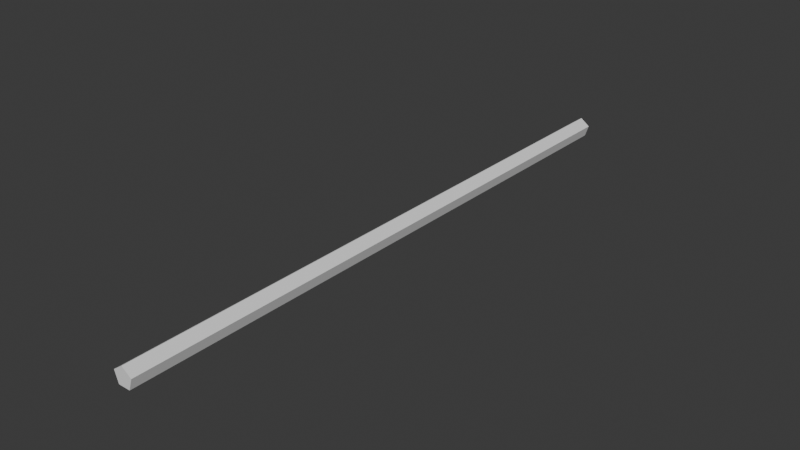 # Source: BLEND_Laser.blend  (saved by Blender 4.0.36; exported with 4.5.12 LTS)
import bpy
from mathutils import Matrix  # noqa: F401  (used for matrix-valued properties, if any)

bpy.ops.wm.read_factory_settings(use_empty=True)
scene = bpy.context.scene
scene.name = 'Scene'

# ---- collections
col_collection = bpy.data.collections.new('Collection'); scene.collection.children.link(col_collection)

# ---- world
world_world = bpy.data.worlds.new('World'); scene.world = world_world
world_world.use_nodes = True; world_world.node_tree.nodes.clear()
_N = world_world.node_tree.nodes; _L = world_world.node_tree.links
n0 = _N.new('ShaderNodeOutputWorld'); n0.name = 'World Output'; n0.location = (300, 300)
n1 = _N.new('ShaderNodeBackground'); n1.name = 'Background'; n1.location = (10, 300)
n1.inputs[0].default_value = (0.05088, 0.05088, 0.05088, 1.0)
_L.new(n1.outputs[0], n0.inputs[0])
n0.is_active_output = True
world_world.color = (0.05088, 0.05088, 0.05088)
world_world.use_sun_shadow = False
world_world.sun_shadow_jitter_overblur = 0.0

# ---- meshes
me_cylinder = bpy.data.meshes.new('Cylinder')
me_cylinder.from_pydata([(0.0, 3.0, 0.1), (0.0, -3.0, 0.1), (0.09511, 3.0, 0.0309), (0.09511, -3.0, 0.0309), (0.05878, 3.0, -0.0809), (0.05878, -3.0, -0.0809), (-0.05878, 3.0, -0.0809), (-0.05878, -3.0, -0.0809), (-0.09511, 3.0, 0.0309), (-0.09511, -3.0, 0.0309), (0.0, -3.0, -1.311e-07), (0.0, 3.0, 1.323e-07)], [], [(0, 1, 3, 2), (2, 3, 5, 4), (4, 5, 7, 6), (0, 2, 11), (6, 7, 9, 8), (8, 9, 1, 0), (3, 1, 10), (1, 9, 10), (9, 7, 10), (7, 5, 10), (5, 3, 10), (2, 4, 11), (4, 6, 11), (6, 8, 11), (8, 0, 11)])
_uv = me_cylinder.uv_layers.new(name='UVMap')
_uv.uv.foreach_set('vector', [0.0, 0.0, 1.0, 0.0, 1.0, 1.0, 0.0, 1.0, 0.0, 0.0, 1.0, 0.0, 1.0, 1.0, 0.0, 1.0, 0.0, 0.0, 1.0, 0.0, 1.0, 1.0, 0.0, 1.0, 0.0, 0.0, 1.0, 0.0, 1.0, 1.0, 0.0, 0.0, 1.0, 0.0, 1.0, 1.0, 0.0, 1.0, 0.0, 0.0, 1.0, 0.0, 1.0, 1.0, 0.0, 1.0, 0.0, 0.0, 1.0, 0.0, 1.0, 1.0, 0.0, 0.0, 1.0, 0.0, 1.0, 1.0, 0.0, 0.0, 1.0, 0.0, 1.0, 1.0, 0.0, 0.0, 1.0, 0.0, 1.0, 1.0, 0.0, 0.0, 1.0, 0.0, 1.0, 1.0, 0.0, 0.0, 1.0, 0.0, 1.0, 1.0, 0.0, 0.0, 1.0, 0.0, 1.0, 1.0, 0.0, 0.0, 1.0, 0.0, 1.0, 1.0, 0.0, 0.0, 1.0, 0.0, 1.0, 1.0])
me_cylinder.update()

# ---- objects
ob_cylinder = bpy.data.objects.new('Cylinder', me_cylinder)

# ---- transforms, parenting, visibility, modifiers, constraints
ob_cylinder.location = (0.0, 0.0, 0.0)

# ---- collection membership
col_collection.objects.link(ob_cylinder)

# ---- scene / render settings (as saved in the file)
scene.frame_start = 1; scene.frame_end = 250; scene.frame_set(1)
scene.render.engine = 'BLENDER_EEVEE_NEXT'
scene.cycles.sampling_pattern = 'TABULATED_SOBOL'
bpy.context.view_layer.update()

# ---- added for rendering (the .blend has no active camera and no usable light): camera, sun
cam_auto = bpy.data.cameras.new('AutoCamera')
cam_auto.lens = 50.0
cam_auto.sensor_width = 36.0
cam_auto.clip_end = 1000.0
ob_auto_camera = bpy.data.objects.new('AutoCamera', cam_auto)
scene.collection.objects.link(ob_auto_camera)
ob_auto_camera.location = (5.55666, -6.66799, 4.45488)
ob_auto_camera.rotation_euler = (1.09748, -7.21219e-08, 0.694738)
scene.camera = ob_auto_camera
light_auto_sun = bpy.data.lights.new('AutoSun', 'SUN')
light_auto_sun.energy = 3.0
light_auto_sun.angle = 0.0523599
ob_auto_sun = bpy.data.objects.new('AutoSun', light_auto_sun)
scene.collection.objects.link(ob_auto_sun)
ob_auto_sun.rotation_euler = (0.872665, 0.174533, 0.523599)
bpy.context.view_layer.update()
